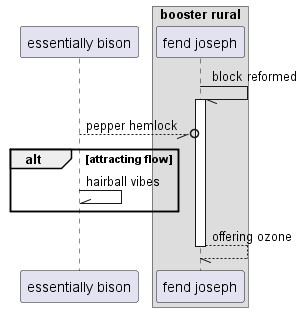

The diagram above was rendered by PlantUML. Its source (embedded in the PNG):
@startuml
participant "essentially bison" as 0
box "booster rural"
participant "fend joseph" as 1
end box
1 -// 1++ : block reformed
0 --//o 1: pepper hemlock
alt attracting flow
0 -\\ 0: hairball vibes
end
return offering ozone
@enduml